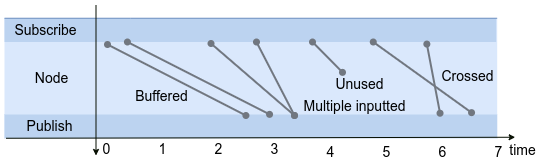

The diagram above was exported from draw.io. Its source (the exported page's mxGraphModel, read from the mxfile embedded in the PNG):
<mxGraphModel dx="805" dy="-4902" grid="1" gridSize="10" guides="1" tooltips="1" connect="1" arrows="1" fold="1" page="1" pageScale="1" pageWidth="500" pageHeight="300" math="0" shadow="0">
  <root>
    <mxCell id="0" />
    <mxCell id="1" parent="0" />
    <mxCell id="2" value="" style="rounded=1;whiteSpace=wrap;html=1;fontSize=11;strokeColor=none;fillColor=#dae8fc;arcSize=0;" parent="1" vertex="1">
      <mxGeometry x="170" y="5592.75" width="492.68" height="120" as="geometry" />
    </mxCell>
    <mxCell id="3" value="" style="rounded=1;whiteSpace=wrap;html=1;fontSize=11;strokeColor=none;fillColor=#BCD3F0;arcSize=0;" parent="1" vertex="1">
      <mxGeometry x="170" y="5592.75" width="491.68" height="23.75" as="geometry" />
    </mxCell>
    <mxCell id="4" value="" style="rounded=1;whiteSpace=wrap;html=1;fontSize=11;strokeColor=none;fillColor=#BCD3F0;arcSize=0;" parent="1" vertex="1">
      <mxGeometry x="170" y="5689" width="492.68" height="23.75" as="geometry" />
    </mxCell>
    <mxCell id="5" value="Node" style="text;html=1;align=center;verticalAlign=middle;resizable=0;points=[];autosize=1;strokeColor=none;fillColor=none;fontSize=14;" parent="1" vertex="1">
      <mxGeometry x="187.4999999999999" y="5637.75" width="60" height="30" as="geometry" />
    </mxCell>
    <mxCell id="6" value="time" style="text;html=1;align=center;verticalAlign=middle;resizable=0;points=[];autosize=1;strokeColor=none;fillColor=none;fontSize=14;" parent="1" vertex="1">
      <mxGeometry x="662.6800000000002" y="5710" width="50" height="30" as="geometry" />
    </mxCell>
    <mxCell id="7" value="" style="endArrow=classic;html=1;rounded=0;fontSize=11;strokeColor=#070F02;strokeWidth=1;endSize=4;" parent="1" edge="1">
      <mxGeometry width="50" height="50" relative="1" as="geometry">
        <mxPoint x="171.5" y="5712.75" as="sourcePoint" />
        <mxPoint x="680.6800000000001" y="5711.75" as="targetPoint" />
      </mxGeometry>
    </mxCell>
    <mxCell id="8" value="" style="endArrow=none;html=1;rounded=0;strokeColor=#6C8EBF;strokeWidth=1;entryDx=0;entryDy=0;exitX=0;exitY=0;exitDx=0;exitDy=0;" parent="1" source="2" edge="1">
      <mxGeometry width="50" height="50" relative="1" as="geometry">
        <mxPoint x="169.9999999999999" y="5592.75" as="sourcePoint" />
        <mxPoint x="296" y="5592.75" as="targetPoint" />
      </mxGeometry>
    </mxCell>
    <mxCell id="9" value="" style="endArrow=none;html=1;rounded=0;strokeColor=#6C8EBF;strokeWidth=1;entryX=1;entryY=0;entryDx=0;entryDy=0;startArrow=none;" parent="1" target="2" edge="1">
      <mxGeometry width="50" height="50" relative="1" as="geometry">
        <mxPoint x="452.5" y="5592.75" as="sourcePoint" />
        <mxPoint x="525.0000000000001" y="5541.75" as="targetPoint" />
      </mxGeometry>
    </mxCell>
    <mxCell id="10" value="" style="endArrow=none;html=1;rounded=0;strokeColor=#6C8EBF;strokeWidth=2;fillColor=#8FBCFF;startArrow=none;startFill=0;endFill=0;endSize=3;startSize=7;" parent="1" edge="1">
      <mxGeometry width="50" height="50" relative="1" as="geometry">
        <mxPoint x="283" y="5592.75" as="sourcePoint" />
        <mxPoint x="283" y="5592.75" as="targetPoint" />
      </mxGeometry>
    </mxCell>
    <mxCell id="11" value="" style="endArrow=none;html=1;rounded=0;strokeColor=#6C8EBF;strokeWidth=1;entryDx=0;entryDy=0;exitDx=0;exitDy=0;startArrow=none;" parent="1" edge="1">
      <mxGeometry width="50" height="50" relative="1" as="geometry">
        <mxPoint x="296" y="5592.75" as="sourcePoint" />
        <mxPoint x="452.5" y="5592.75" as="targetPoint" />
      </mxGeometry>
    </mxCell>
    <mxCell id="12" value="0" style="text;html=1;align=center;verticalAlign=middle;resizable=0;points=[];autosize=1;strokeColor=none;fillColor=none;fontSize=14;flipH=1;" parent="1" vertex="1">
      <mxGeometry x="256.4999999999999" y="5708.5" width="30" height="30" as="geometry" />
    </mxCell>
    <mxCell id="13" value="1" style="text;html=1;align=center;verticalAlign=middle;resizable=0;points=[];autosize=1;strokeColor=none;fillColor=none;fontSize=14;flipH=1;" parent="1" vertex="1">
      <mxGeometry x="312.67999999999995" y="5708.5" width="30" height="30" as="geometry" />
    </mxCell>
    <mxCell id="14" value="2" style="text;html=1;align=center;verticalAlign=middle;resizable=0;points=[];autosize=1;strokeColor=none;fillColor=none;fontSize=14;flipH=1;" parent="1" vertex="1">
      <mxGeometry x="368.67999999999995" y="5708.5" width="30" height="30" as="geometry" />
    </mxCell>
    <mxCell id="15" value="3" style="text;html=1;align=center;verticalAlign=middle;resizable=0;points=[];autosize=1;strokeColor=none;fillColor=none;fontSize=14;flipH=1;" parent="1" vertex="1">
      <mxGeometry x="424.67999999999995" y="5708.5" width="30" height="30" as="geometry" />
    </mxCell>
    <mxCell id="16" value="" style="endArrow=oval;html=1;rounded=0;strokeColor=#717780;strokeWidth=2;fillColor=#8FBCFF;startArrow=oval;startFill=1;endFill=1;endSize=5;startSize=5;entryX=0.25;entryY=1;entryDx=0;entryDy=0;exitX=0.538;exitY=-0.006;exitDx=0;exitDy=0;exitPerimeter=0;" parent="1" source="4" target="3" edge="1">
      <mxGeometry width="50" height="50" relative="1" as="geometry">
        <mxPoint x="385.8084799999999" y="5686.5775" as="sourcePoint" />
        <mxPoint x="329.32096" y="5619.70625" as="targetPoint" />
      </mxGeometry>
    </mxCell>
    <mxCell id="17" value="" style="endArrow=classic;html=1;rounded=0;fontSize=11;strokeColor=#070F02;strokeWidth=1;endSize=4;" parent="1" edge="1">
      <mxGeometry width="50" height="50" relative="1" as="geometry">
        <mxPoint x="261.5" y="5580" as="sourcePoint" />
        <mxPoint x="261.5" y="5730" as="targetPoint" />
      </mxGeometry>
    </mxCell>
    <mxCell id="18" value="4" style="text;html=1;align=center;verticalAlign=middle;resizable=0;points=[];autosize=1;strokeColor=none;fillColor=none;fontSize=14;flipH=1;" parent="1" vertex="1">
      <mxGeometry x="480.67999999999995" y="5711.5" width="30" height="30" as="geometry" />
    </mxCell>
    <mxCell id="19" value="5" style="text;html=1;align=center;verticalAlign=middle;resizable=0;points=[];autosize=1;strokeColor=none;fillColor=none;fontSize=14;flipH=1;" parent="1" vertex="1">
      <mxGeometry x="536.6800000000002" y="5711.5" width="30" height="30" as="geometry" />
    </mxCell>
    <mxCell id="20" value="6" style="text;html=1;align=center;verticalAlign=middle;resizable=0;points=[];autosize=1;strokeColor=none;fillColor=none;fontSize=14;flipH=1;" parent="1" vertex="1">
      <mxGeometry x="592.6800000000002" y="5711.5" width="30" height="30" as="geometry" />
    </mxCell>
    <mxCell id="21" value="7" style="text;html=1;align=center;verticalAlign=middle;resizable=0;points=[];autosize=1;strokeColor=none;fillColor=none;fontSize=14;flipH=1;" parent="1" vertex="1">
      <mxGeometry x="648.6800000000002" y="5711.5" width="30" height="30" as="geometry" />
    </mxCell>
    <mxCell id="22" value="Subscribe" style="text;html=1;align=center;verticalAlign=middle;resizable=0;points=[];autosize=1;strokeColor=none;fillColor=none;fontSize=14;" parent="1" vertex="1">
      <mxGeometry x="166.4999999999999" y="5589.63" width="90" height="30" as="geometry" />
    </mxCell>
    <mxCell id="23" value="Publish" style="text;html=1;align=center;verticalAlign=middle;resizable=0;points=[];autosize=1;strokeColor=none;fillColor=none;fontSize=14;" parent="1" vertex="1">
      <mxGeometry x="179.9999999999999" y="5685.87" width="70" height="30" as="geometry" />
    </mxCell>
    <mxCell id="24" value="" style="endArrow=oval;html=1;rounded=0;strokeColor=#717780;strokeWidth=2;fillColor=#8FBCFF;startArrow=oval;startFill=1;endFill=1;endSize=5;startSize=5;entryX=0.322;entryY=1.135;entryDx=0;entryDy=0;entryPerimeter=0;" parent="1" edge="1">
      <mxGeometry width="50" height="50" relative="1" as="geometry">
        <mxPoint x="507.9999999999998" y="5646.87" as="sourcePoint" />
        <mxPoint x="478.00096000000053" y="5616.49625" as="targetPoint" />
      </mxGeometry>
    </mxCell>
    <mxCell id="25" value="" style="endArrow=oval;html=1;rounded=0;strokeColor=#717780;strokeWidth=2;fillColor=#8FBCFF;startArrow=oval;startFill=1;endFill=1;endSize=5;startSize=5;entryX=0.75;entryY=1;entryDx=0;entryDy=0;exitX=0.948;exitY=-0.078;exitDx=0;exitDy=0;exitPerimeter=0;" parent="1" source="4" target="3" edge="1">
      <mxGeometry width="50" height="50" relative="1" as="geometry">
        <mxPoint x="549.4884800000004" y="5685.8675" as="sourcePoint" />
        <mxPoint x="493.00096000000053" y="5618.99625" as="targetPoint" />
      </mxGeometry>
    </mxCell>
    <mxCell id="26" value="" style="endArrow=oval;html=1;rounded=0;strokeColor=#717780;strokeWidth=2;fillColor=#8FBCFF;startArrow=oval;startFill=1;endFill=1;endSize=5;startSize=5;entryX=0.859;entryY=1.087;entryDx=0;entryDy=0;entryPerimeter=0;exitX=0.884;exitY=-0.054;exitDx=0;exitDy=0;exitPerimeter=0;" parent="1" source="4" target="3" edge="1">
      <mxGeometry width="50" height="50" relative="1" as="geometry">
        <mxPoint x="603.4884800000004" y="5683.3675" as="sourcePoint" />
        <mxPoint x="547.0009600000005" y="5616.49625" as="targetPoint" />
      </mxGeometry>
    </mxCell>
    <mxCell id="27" value="" style="endArrow=oval;html=1;rounded=0;strokeColor=#717780;strokeWidth=2;fillColor=#8FBCFF;startArrow=oval;startFill=1;endFill=1;endSize=5;startSize=5;entryX=0.322;entryY=1.135;entryDx=0;entryDy=0;entryPerimeter=0;exitX=0.49;exitY=0.042;exitDx=0;exitDy=0;exitPerimeter=0;" parent="1" source="4" edge="1">
      <mxGeometry width="50" height="50" relative="1" as="geometry">
        <mxPoint x="329.48848" y="5685.8675" as="sourcePoint" />
        <mxPoint x="273.0009600000001" y="5618.99625" as="targetPoint" />
      </mxGeometry>
    </mxCell>
    <mxCell id="28" value="" style="endArrow=oval;html=1;rounded=0;strokeColor=#717780;strokeWidth=2;fillColor=#8FBCFF;startArrow=oval;startFill=1;endFill=1;endSize=5;startSize=5;entryX=0.42;entryY=1.063;entryDx=0;entryDy=0;entryPerimeter=0;" parent="1" target="3" edge="1">
      <mxGeometry width="50" height="50" relative="1" as="geometry">
        <mxPoint x="460" y="5690" as="sourcePoint" />
        <mxPoint x="320.55392000000006" y="5617.42625" as="targetPoint" />
      </mxGeometry>
    </mxCell>
    <mxCell id="29" value="Buffered" style="text;html=1;align=center;verticalAlign=middle;resizable=0;points=[];autosize=1;strokeColor=none;fillColor=none;fontSize=14;" parent="1" vertex="1">
      <mxGeometry x="286.50000000000017" y="5655.87" width="80" height="30" as="geometry" />
    </mxCell>
    <mxCell id="30" value="Unused" style="text;html=1;align=center;verticalAlign=middle;resizable=0;points=[];autosize=1;strokeColor=none;fillColor=none;fontSize=14;" parent="1" vertex="1">
      <mxGeometry x="490.00000000000017" y="5643.75" width="70" height="30" as="geometry" />
    </mxCell>
    <mxCell id="31" value="Crossed" style="text;html=1;align=center;verticalAlign=middle;resizable=0;points=[];autosize=1;strokeColor=none;fillColor=none;fontSize=14;" parent="1" vertex="1">
      <mxGeometry x="592.6800000000002" y="5636" width="80" height="30" as="geometry" />
    </mxCell>
    <mxCell id="32" value="" style="endArrow=oval;html=1;rounded=0;strokeColor=#717780;strokeWidth=2;fillColor=#8FBCFF;startArrow=oval;startFill=1;endFill=1;endSize=5;startSize=5;" parent="1" target="3" edge="1">
      <mxGeometry width="50" height="50" relative="1" as="geometry">
        <mxPoint x="460" y="5690" as="sourcePoint" />
        <mxPoint x="339.48392000000007" y="5616.49625" as="targetPoint" />
      </mxGeometry>
    </mxCell>
    <mxCell id="33" value="Multiple inputted" style="text;html=1;align=center;verticalAlign=middle;resizable=0;points=[];autosize=1;strokeColor=none;fillColor=none;fontSize=14;" parent="1" vertex="1">
      <mxGeometry x="454.6800000000002" y="5666" width="130" height="30" as="geometry" />
    </mxCell>
  </root>
</mxGraphModel>